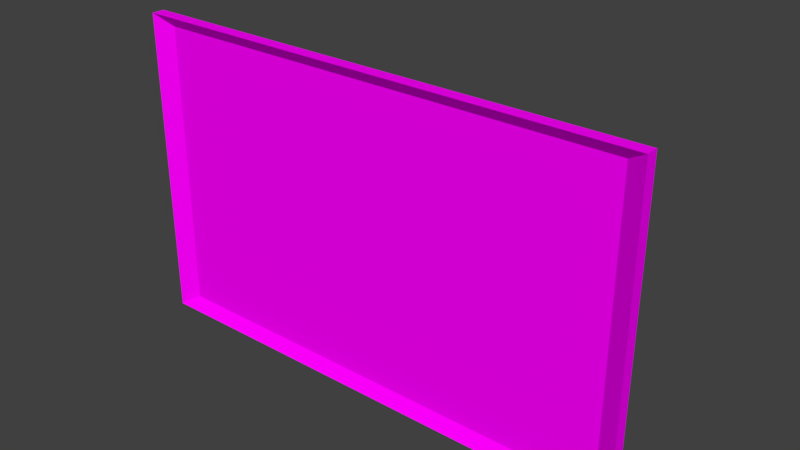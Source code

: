 # Source: tv.blend  (saved by Blender 2.78.0; exported with 4.5.12 LTS)
import bpy
from mathutils import Matrix  # noqa: F401  (used for matrix-valued properties, if any)

bpy.ops.wm.read_factory_settings(use_empty=True)
scene = bpy.context.scene
scene.name = 'Scene'

# ---- collections
col_collection_1 = bpy.data.collections.new('Collection 1'); scene.collection.children.link(col_collection_1)

# ---- images (referenced by path relative to the original .blend; pixels are not part of the script)
import os
ASSET_DIR = os.environ.get("B2B_ASSET_DIR", "")  # directory of the original .blend (textures are referenced by path, not embedded)
HERE = os.path.dirname(os.path.abspath(__file__))  # packed textures are extracted next to this script under _unpacked/

def load_image(name, relpath, width, height, colorspace="sRGB"):
    """Load a texture the original file referenced (path relative to the .blend, or extracted next to this script)."""
    p = next((c for c in (os.path.join(HERE, relpath), os.path.join(ASSET_DIR, relpath)) if relpath and os.path.exists(c)), "")
    if p:
        img = bpy.data.images.load(p, check_existing=True)
        img.name = name
    else:  # same state as the original file: an image datablock whose file is absent (Cycles renders it pink)
        img = bpy.data.images.new(name, width, height)
        img.source = "FILE"
        img.filepath = "//" + (relpath or name)
    img.colorspace_settings.name = colorspace
    return img
img_untitled = load_image('Untitled', 'tvTex.png', 1024, 1024, 'sRGB')

# ---- materials (node trees are filled in below, after node groups)
mat_material_001 = bpy.data.materials.new('Material.001')
mat_material_001.alpha_threshold = 0.0
mat_material_001.roughness = 0.5

# ---- material node trees
mat_material_001.use_nodes = True; mat_material_001.node_tree.nodes.clear()
_N = mat_material_001.node_tree.nodes; _L = mat_material_001.node_tree.links
n0 = _N.new('ShaderNodeOutputMaterial'); n0.name = 'Material Output'; n0.location = (300, 300)
n1 = _N.new('ShaderNodeBsdfDiffuse'); n1.name = 'Diffuse BSDF'; n1.location = (10, 300)
n2 = _N.new('ShaderNodeTexImage'); n2.name = 'Image Texture'; n2.location = (-180, 300)
n2.width = 140
n2.image = img_untitled
_L.new(n1.outputs[0], n0.inputs[0])
_L.new(n2.outputs[0], n1.inputs[0])
n0.is_active_output = True

# ---- world
world_world = bpy.data.worlds.new('World'); scene.world = world_world
world_world.color = (0.05088, 0.05088, 0.05088)
world_world.use_sun_shadow = False
world_world.sun_shadow_jitter_overblur = 0.0
world_world.cycles.sampling_method = 'MANUAL'

# ---- meshes
me_cube_001 = bpy.data.meshes.new('Cube.001')
me_cube_001.from_pydata([(0.1623, 7.126, 0.1623), (0.1623, 7.126, -0.1623), (-0.1623, 7.126, -0.1623), (-0.1623, 7.126, 0.1623), (-0.9263, -0.05216, -0.9263), (-1.0, -0.7424, -1.0), (-0.9263, -0.05216, 0.9263), (-1.0, -0.7424, 1.0), (0.9263, -0.05216, -0.9263), (1.0, -0.7424, -1.0), (0.9263, -0.05216, 0.9263), (1.0, -0.7424, 1.0), (-0.256, 2.384, -0.256), (-1.0, 0.256, -1.0), (-1.0, 0.256, 1.0), (-0.256, 2.384, 0.256), (0.256, 2.384, -0.256), (1.0, 0.256, -1.0), (1.0, 0.256, 1.0), (0.256, 2.384, 0.256)], [], [(8, 10, 6, 4), (13, 17, 9, 5), (17, 18, 11, 9), (18, 14, 7, 11), (2, 3, 0, 1), (4, 6, 7, 5), (10, 8, 9, 11), (5, 9, 8, 4), (11, 7, 6, 10), (5, 7, 14, 13), (15, 12, 13, 14), (17, 13, 12, 16), (14, 18, 19, 15), (18, 17, 16, 19), (19, 16, 1, 0), (12, 15, 3, 2), (15, 19, 0, 3), (16, 12, 2, 1)])
_uv = me_cube_001.uv_layers.new(name='UVMap')
_uv.uv.foreach_set('vector', [0.6068, 0.4071, 0.6068, 0.9467, 0.06712, 0.9467, 0.06712, 0.4071, 0.04585, 0.01637, 0.02765, 0.01469, 0.0009624, 7.75e-05, 0.04346, 0.007831, 0.02765, 0.01469, 0.0389, 0.02918, 0.0304, 0.03175, 0.0009624, 7.75e-05, 0.0389, 0.02918, 0.05051, 0.02725, 0.05073, 0.02736, 0.0304, 0.03175, 0.9858, 0.5358, 0.9999, 0.5476, 0.9824, 0.542, 0.9782, 0.5357, 0.04541, 0.0002604, 0.0543, 0.02895, 0.05073, 0.02736, 0.04346, 0.007831, 0.02576, 0.03755, 7.75e-05, 0.0002604, 0.0009624, 7.75e-05, 0.0304, 0.03175, 0.04346, 0.007831, 0.0009624, 7.75e-05, 7.75e-05, 0.0002604, 0.04541, 0.0002604, 0.0304, 0.03175, 0.05073, 0.02736, 0.0543, 0.02895, 0.02576, 0.03755, 0.04346, 0.007831, 0.05073, 0.02736, 0.05051, 0.02725, 0.04585, 0.01637, 0.06496, 0.03421, 0.06363, 0.03507, 0.04585, 0.01637, 0.05051, 0.02725, 0.02765, 0.01469, 0.04585, 0.01637, 0.06363, 0.03507, 0.06286, 0.03553, 0.05051, 0.02725, 0.0389, 0.02918, 0.06491, 0.0339, 0.06496, 0.03421, 0.0389, 0.02918, 0.02765, 0.01469, 0.06286, 0.03553, 0.06491, 0.0339, 0.06491, 0.0339, 0.06286, 0.03553, 0.9782, 0.5357, 0.9824, 0.542, 0.06363, 0.03507, 0.06496, 0.03421, 0.9999, 0.5476, 0.9858, 0.5358, 0.06496, 0.03421, 0.06491, 0.0339, 0.9824, 0.542, 0.9999, 0.5476, 0.06286, 0.03553, 0.06363, 0.03507, 0.9858, 0.5358, 0.9782, 0.5357])
me_cube_001.materials.append(mat_material_001)
me_cube_001.use_remesh_preserve_volume = False
me_cube_001.use_remesh_preserve_attributes = False
me_cube_001.use_mirror_vertex_groups = False
me_cube_001.update()

# ---- objects
ob_cube = bpy.data.objects.new('Cube', me_cube_001)

# ---- transforms, parenting, visibility, modifiers, constraints
ob_cube.location = (0.0, 0.0, 2.35)
ob_cube.scale = (4.577, 0.2289, 2.799)
ob_cube.lineart.crease_threshold = 0.0

# ---- collection membership
col_collection_1.objects.link(ob_cube)

# ---- scene / render settings (as saved in the file)
scene.frame_start = 1; scene.frame_end = 250; scene.frame_set(1)
scene.render.engine = 'CYCLES'
scene.render.resolution_percentage = 50
scene.render.dither_intensity = 0.0
scene.cycles.use_denoising = False
scene.cycles.samples = 128
scene.cycles.sampling_pattern = 'TABULATED_SOBOL'
scene.cycles.light_sampling_threshold = 0.0
scene.cycles.use_adaptive_sampling = False
scene.cycles.use_light_tree = False
scene.cycles.blur_glossy = 0.0
scene.cycles.sample_clamp_indirect = 0.0
scene.view_settings.view_transform = 'Standard'
bpy.context.view_layer.update()

# ---- added for rendering (the .blend has no active camera and no usable light): camera, sun
cam_auto = bpy.data.cameras.new('AutoCamera')
cam_auto.lens = 50.0
cam_auto.sensor_width = 36.0
cam_auto.clip_end = 1000.0
ob_auto_camera = bpy.data.objects.new('AutoCamera', cam_auto)
scene.collection.objects.link(ob_auto_camera)
ob_auto_camera.location = (10.0666, -11.3493, 10.4028)
ob_auto_camera.rotation_euler = (1.09748, -7.21219e-08, 0.694738)
scene.camera = ob_auto_camera
light_auto_sun = bpy.data.lights.new('AutoSun', 'SUN')
light_auto_sun.energy = 3.0
light_auto_sun.angle = 0.0523599
ob_auto_sun = bpy.data.objects.new('AutoSun', light_auto_sun)
scene.collection.objects.link(ob_auto_sun)
ob_auto_sun.rotation_euler = (0.872665, 0.174533, 0.523599)
bpy.context.view_layer.update()

